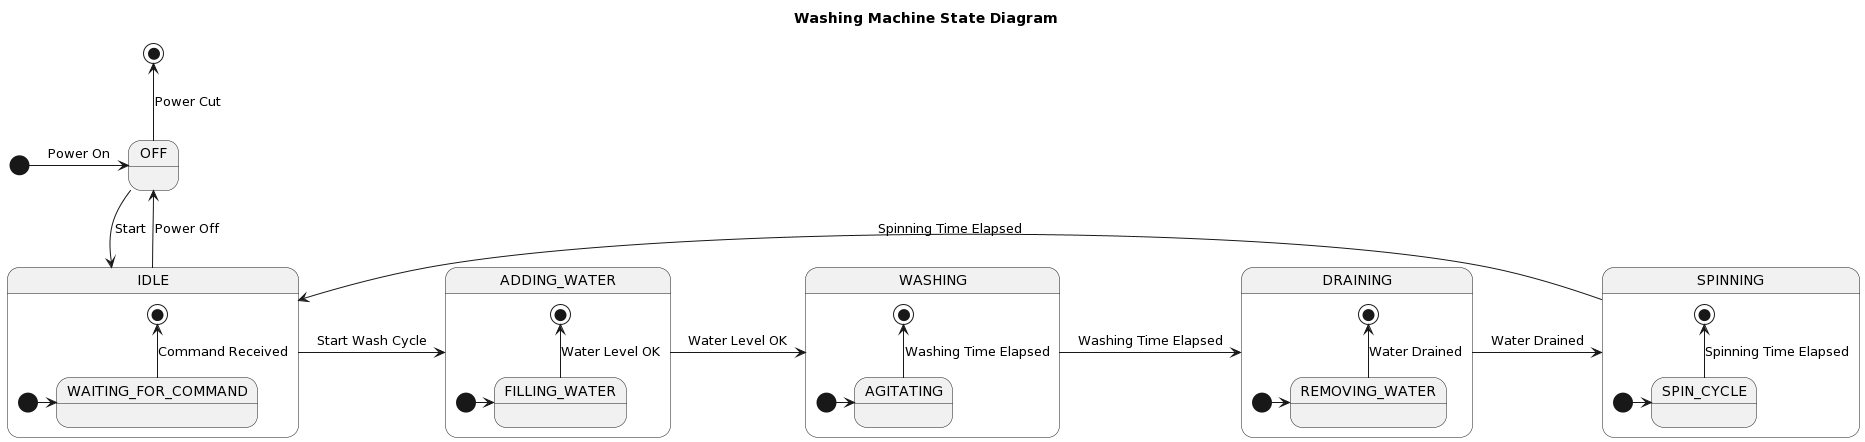

The diagram above was rendered by PlantUML. Its source (embedded in the PNG):
@startuml
title Washing Machine State Diagram

[*] -right-> OFF : Power On

OFF -right-> IDLE : Start
IDLE -right-> ADDING_WATER : Start Wash Cycle
ADDING_WATER -right-> WASHING : Water Level OK
WASHING -right-> DRAINING : Washing Time Elapsed
DRAINING -right-> SPINNING : Water Drained
SPINNING -right-> IDLE : Spinning Time Elapsed

IDLE -up-> OFF : Power Off
OFF -up-> [*] : Power Cut

state IDLE {
    [*] -right-> WAITING_FOR_COMMAND
    WAITING_FOR_COMMAND -up-> [*] : Command Received
}

state ADDING_WATER {
    [*] -right-> FILLING_WATER
    FILLING_WATER -up-> [*] : Water Level OK
}

state WASHING {
    [*] -right-> AGITATING
    AGITATING -up-> [*] : Washing Time Elapsed
}

state DRAINING {
    [*] -right-> REMOVING_WATER
    REMOVING_WATER -up-> [*] : Water Drained
}

state SPINNING {
    [*] -right-> SPIN_CYCLE
    SPIN_CYCLE -up-> [*] : Spinning Time Elapsed
}
@enduml